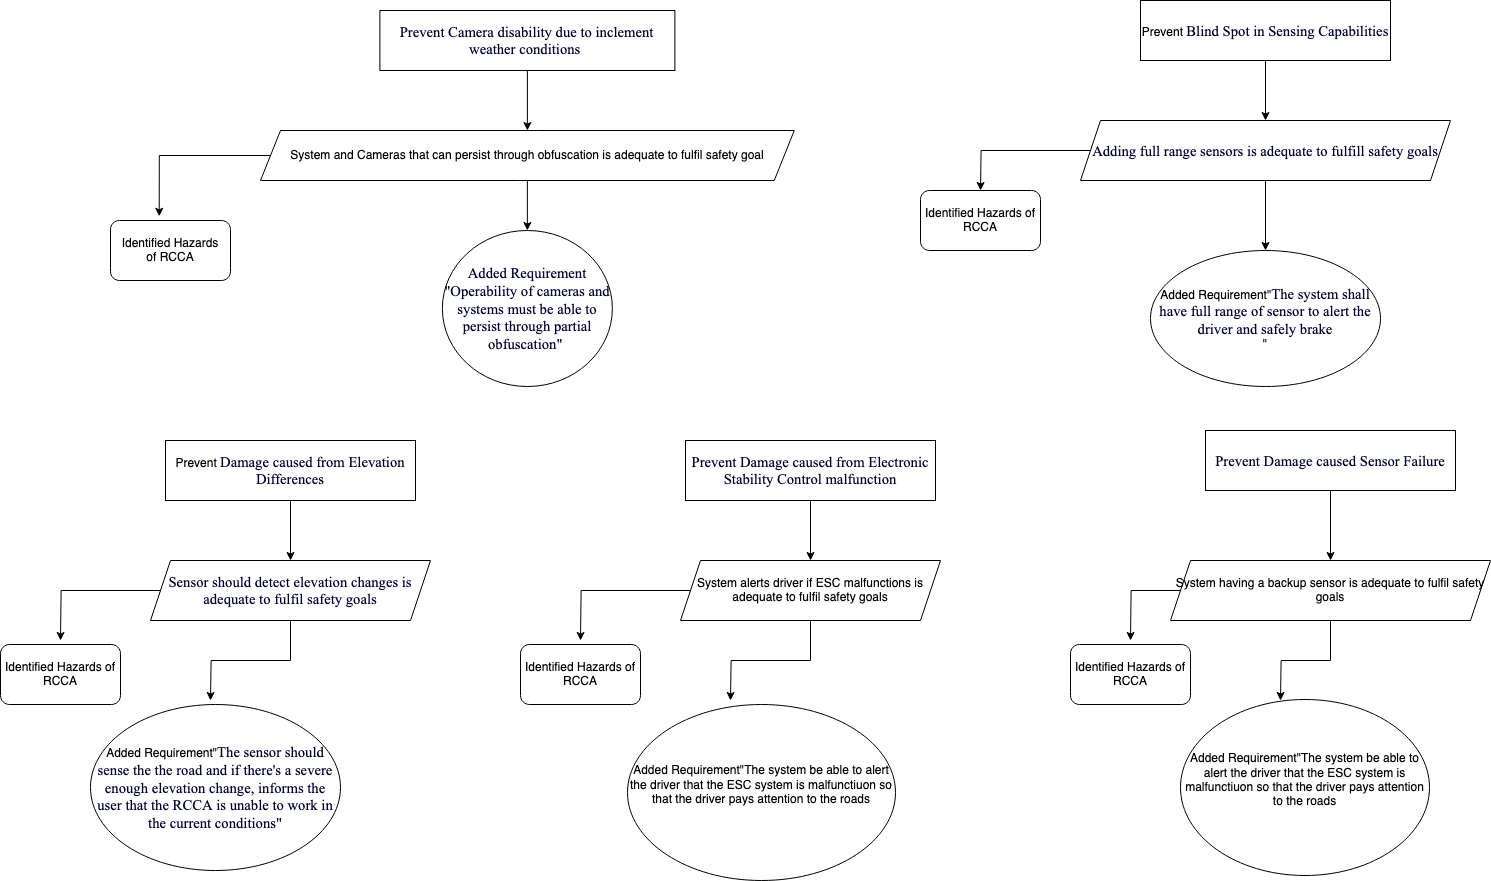

The diagram above was exported from draw.io. Its source (the exported page's mxGraphModel, read from the mxfile embedded in the PNG):
<mxGraphModel dx="1748" dy="1228" grid="0" gridSize="10" guides="1" tooltips="1" connect="1" arrows="1" fold="1" page="1" pageScale="1" pageWidth="850" pageHeight="1100" math="0" shadow="0">
  <root>
    <mxCell id="0" />
    <mxCell id="1" parent="0" />
    <mxCell id="BwQB-zIHFvHXR_qcXaGn-17" style="edgeStyle=orthogonalEdgeStyle;rounded=0;orthogonalLoop=1;jettySize=auto;html=1;entryX=0.5;entryY=0;entryDx=0;entryDy=0;" parent="1" source="BwQB-zIHFvHXR_qcXaGn-1" target="BwQB-zIHFvHXR_qcXaGn-2" edge="1">
      <mxGeometry relative="1" as="geometry" />
    </mxCell>
    <mxCell id="BwQB-zIHFvHXR_qcXaGn-1" value="&lt;span id=&quot;docs-internal-guid-f29421b5-7fff-7394-802f-2d5b0b57cff0&quot;&gt;&lt;span style=&quot;font-size: 11pt ; font-family: &amp;#34;times new roman&amp;#34; ; color: rgb(0 , 0 , 51) ; background-color: transparent ; vertical-align: baseline&quot;&gt;Prevent Camera disability due to inclement weather conditions&amp;nbsp;&lt;/span&gt;&lt;/span&gt;" style="rounded=0;whiteSpace=wrap;html=1;" parent="1" vertex="1">
      <mxGeometry x="-420.62" y="50" width="295" height="60" as="geometry" />
    </mxCell>
    <mxCell id="46ZXJ7n5k7amUTRvbKgz-5" style="edgeStyle=orthogonalEdgeStyle;rounded=0;orthogonalLoop=1;jettySize=auto;html=1;" parent="1" source="BwQB-zIHFvHXR_qcXaGn-2" target="BwQB-zIHFvHXR_qcXaGn-6" edge="1">
      <mxGeometry relative="1" as="geometry" />
    </mxCell>
    <mxCell id="l2GbfJLalAy5aUNvWppY-4" style="edgeStyle=orthogonalEdgeStyle;rounded=0;orthogonalLoop=1;jettySize=auto;html=1;entryX=0.406;entryY=-0.07;entryDx=0;entryDy=0;entryPerimeter=0;" parent="1" source="BwQB-zIHFvHXR_qcXaGn-2" target="l2GbfJLalAy5aUNvWppY-1" edge="1">
      <mxGeometry relative="1" as="geometry" />
    </mxCell>
    <mxCell id="BwQB-zIHFvHXR_qcXaGn-2" value="System and Cameras that can persist through obfuscation is adequate to fulfil safety goal" style="shape=parallelogram;perimeter=parallelogramPerimeter;whiteSpace=wrap;html=1;fixedSize=1;" parent="1" vertex="1">
      <mxGeometry x="-540" y="170" width="533.75" height="50" as="geometry" />
    </mxCell>
    <mxCell id="BwQB-zIHFvHXR_qcXaGn-6" value="&lt;font color=&quot;#000033&quot; face=&quot;times new roman&quot;&gt;&lt;span style=&quot;font-size: 14.6667px&quot;&gt;Added Requirement &quot;Operability&amp;nbsp;of cameras and systems must be able to persist through partial obfuscation&quot;&amp;nbsp;&lt;/span&gt;&lt;/font&gt;" style="ellipse;whiteSpace=wrap;html=1;" parent="1" vertex="1">
      <mxGeometry x="-358.13" y="270" width="170" height="156" as="geometry" />
    </mxCell>
    <mxCell id="Zb_B0_LaRMvDdx6OBgLV-19" style="edgeStyle=orthogonalEdgeStyle;rounded=0;orthogonalLoop=1;jettySize=auto;html=1;entryX=0.5;entryY=0;entryDx=0;entryDy=0;" parent="1" source="Zb_B0_LaRMvDdx6OBgLV-20" target="Zb_B0_LaRMvDdx6OBgLV-24" edge="1">
      <mxGeometry relative="1" as="geometry" />
    </mxCell>
    <mxCell id="Zb_B0_LaRMvDdx6OBgLV-20" value="Prevent&amp;nbsp;&lt;span id=&quot;docs-internal-guid-30ef25eb-7fff-39ee-f731-da78a2d3b1e8&quot;&gt;&lt;span style=&quot;font-size: 11pt ; font-family: &amp;#34;times new roman&amp;#34; ; color: rgb(0 , 0 , 51) ; background-color: transparent ; vertical-align: baseline&quot;&gt;Blind Spot in Sensing Capabilities&lt;/span&gt;&lt;/span&gt;" style="rounded=0;whiteSpace=wrap;html=1;" parent="1" vertex="1">
      <mxGeometry x="340" y="40" width="250" height="60" as="geometry" />
    </mxCell>
    <mxCell id="46ZXJ7n5k7amUTRvbKgz-4" style="edgeStyle=orthogonalEdgeStyle;rounded=0;orthogonalLoop=1;jettySize=auto;html=1;" parent="1" source="Zb_B0_LaRMvDdx6OBgLV-24" target="Zb_B0_LaRMvDdx6OBgLV-30" edge="1">
      <mxGeometry relative="1" as="geometry" />
    </mxCell>
    <mxCell id="l2GbfJLalAy5aUNvWppY-7" style="edgeStyle=orthogonalEdgeStyle;rounded=0;orthogonalLoop=1;jettySize=auto;html=1;" parent="1" source="Zb_B0_LaRMvDdx6OBgLV-24" edge="1">
      <mxGeometry relative="1" as="geometry">
        <mxPoint x="180" y="230" as="targetPoint" />
      </mxGeometry>
    </mxCell>
    <mxCell id="Zb_B0_LaRMvDdx6OBgLV-24" value="&lt;font color=&quot;#000033&quot; face=&quot;times new roman&quot;&gt;&lt;span style=&quot;font-size: 14.6667px&quot;&gt;Adding full range sensors is adequate to fulfill safety goals&lt;/span&gt;&lt;/font&gt;" style="shape=parallelogram;perimeter=parallelogramPerimeter;whiteSpace=wrap;html=1;fixedSize=1;" parent="1" vertex="1">
      <mxGeometry x="280" y="160" width="370" height="60" as="geometry" />
    </mxCell>
    <mxCell id="Zb_B0_LaRMvDdx6OBgLV-30" value="Added Requirement&quot;&lt;span id=&quot;docs-internal-guid-dff50489-7fff-5f6a-8abc-111eb1f23133&quot;&gt;&lt;span style=&quot;font-size: 11pt ; font-family: &amp;#34;times new roman&amp;#34; ; color: rgb(0 , 0 , 51) ; background-color: transparent ; vertical-align: baseline&quot;&gt;The system shall have full range of sensor to alert the driver and safely brake &lt;/span&gt;&lt;/span&gt;&lt;br&gt;&quot;" style="ellipse;whiteSpace=wrap;html=1;" parent="1" vertex="1">
      <mxGeometry x="350" y="290" width="230" height="136" as="geometry" />
    </mxCell>
    <mxCell id="Zb_B0_LaRMvDdx6OBgLV-38" style="edgeStyle=orthogonalEdgeStyle;rounded=0;orthogonalLoop=1;jettySize=auto;html=1;entryX=0.5;entryY=0;entryDx=0;entryDy=0;" parent="1" source="Zb_B0_LaRMvDdx6OBgLV-39" target="Zb_B0_LaRMvDdx6OBgLV-43" edge="1">
      <mxGeometry relative="1" as="geometry" />
    </mxCell>
    <mxCell id="Zb_B0_LaRMvDdx6OBgLV-39" value="Prevent &lt;font face=&quot;times new roman&quot; color=&quot;#000033&quot;&gt;&lt;span style=&quot;font-size: 14.6667px;&quot;&gt;Damage caused from Elevation Differences&lt;/span&gt;&lt;/font&gt;" style="rounded=0;whiteSpace=wrap;html=1;" parent="1" vertex="1">
      <mxGeometry x="-635" y="480" width="250" height="60" as="geometry" />
    </mxCell>
    <mxCell id="Zb_B0_LaRMvDdx6OBgLV-40" style="edgeStyle=orthogonalEdgeStyle;rounded=0;orthogonalLoop=1;jettySize=auto;html=1;" parent="1" source="Zb_B0_LaRMvDdx6OBgLV-43" edge="1">
      <mxGeometry relative="1" as="geometry">
        <mxPoint x="-740" y="680" as="targetPoint" />
      </mxGeometry>
    </mxCell>
    <mxCell id="Zb_B0_LaRMvDdx6OBgLV-41" style="edgeStyle=orthogonalEdgeStyle;rounded=0;orthogonalLoop=1;jettySize=auto;html=1;" parent="1" source="Zb_B0_LaRMvDdx6OBgLV-43" edge="1">
      <mxGeometry relative="1" as="geometry">
        <mxPoint x="-590" y="740" as="targetPoint" />
      </mxGeometry>
    </mxCell>
    <mxCell id="Zb_B0_LaRMvDdx6OBgLV-43" value="&lt;font face=&quot;Times New Roman&quot; color=&quot;#000033&quot;&gt;&lt;span style=&quot;font-size: 14.6667px;&quot;&gt;Sensor should detect elevation changes is adequate to fulfil safety goals&lt;/span&gt;&lt;/font&gt;" style="shape=parallelogram;perimeter=parallelogramPerimeter;whiteSpace=wrap;html=1;fixedSize=1;" parent="1" vertex="1">
      <mxGeometry x="-650" y="600" width="280" height="60" as="geometry" />
    </mxCell>
    <mxCell id="Zb_B0_LaRMvDdx6OBgLV-47" value="&lt;span style=&quot;&quot;&gt;Identified Hazards of RCCA&lt;/span&gt;" style="rounded=1;whiteSpace=wrap;html=1;" parent="1" vertex="1">
      <mxGeometry x="-800" y="684" width="120" height="60" as="geometry" />
    </mxCell>
    <mxCell id="Zb_B0_LaRMvDdx6OBgLV-49" value="Added Requirement&quot;&lt;span id=&quot;docs-internal-guid-b8f4e26e-7fff-4cd0-256a-93f9aa463646&quot;&gt;&lt;span style=&quot;font-size: 11pt; font-family: &amp;quot;Times New Roman&amp;quot;; color: rgb(0, 0, 51); background-color: transparent; font-variant-numeric: normal; font-variant-east-asian: normal; vertical-align: baseline;&quot;&gt;The sensor should sense the the road and if there's a severe enough elevation change, informs the user that the RCCA is unable to work in the current conditions&quot;&lt;/span&gt;&lt;/span&gt;" style="ellipse;whiteSpace=wrap;html=1;" parent="1" vertex="1">
      <mxGeometry x="-710" y="744" width="250" height="166" as="geometry" />
    </mxCell>
    <mxCell id="Zb_B0_LaRMvDdx6OBgLV-57" style="edgeStyle=orthogonalEdgeStyle;rounded=0;orthogonalLoop=1;jettySize=auto;html=1;entryX=0.5;entryY=0;entryDx=0;entryDy=0;" parent="1" source="Zb_B0_LaRMvDdx6OBgLV-58" target="Zb_B0_LaRMvDdx6OBgLV-62" edge="1">
      <mxGeometry relative="1" as="geometry" />
    </mxCell>
    <mxCell id="Zb_B0_LaRMvDdx6OBgLV-58" value="&lt;span id=&quot;docs-internal-guid-e72bf9e0-7fff-09bc-cf6d-2b3382fc455e&quot;&gt;&lt;span style=&quot;font-size: 11pt ; font-family: &amp;quot;times new roman&amp;quot; ; color: rgb(0 , 0 , 51) ; background-color: transparent ; vertical-align: baseline&quot;&gt;Prevent Damage caused from Electronic Stability Control malfunction&lt;/span&gt;&lt;/span&gt;" style="rounded=0;whiteSpace=wrap;html=1;" parent="1" vertex="1">
      <mxGeometry x="-115" y="480" width="250" height="60" as="geometry" />
    </mxCell>
    <mxCell id="Zb_B0_LaRMvDdx6OBgLV-59" style="edgeStyle=orthogonalEdgeStyle;rounded=0;orthogonalLoop=1;jettySize=auto;html=1;" parent="1" source="Zb_B0_LaRMvDdx6OBgLV-62" edge="1">
      <mxGeometry relative="1" as="geometry">
        <mxPoint x="-220" y="680" as="targetPoint" />
      </mxGeometry>
    </mxCell>
    <mxCell id="Zb_B0_LaRMvDdx6OBgLV-60" style="edgeStyle=orthogonalEdgeStyle;rounded=0;orthogonalLoop=1;jettySize=auto;html=1;" parent="1" source="Zb_B0_LaRMvDdx6OBgLV-62" edge="1">
      <mxGeometry relative="1" as="geometry">
        <mxPoint x="-70" y="740" as="targetPoint" />
      </mxGeometry>
    </mxCell>
    <mxCell id="Zb_B0_LaRMvDdx6OBgLV-62" value="System alerts driver if ESC malfunctions is adequate to fulfil safety goals" style="shape=parallelogram;perimeter=parallelogramPerimeter;whiteSpace=wrap;html=1;fixedSize=1;" parent="1" vertex="1">
      <mxGeometry x="-120" y="600" width="260" height="60" as="geometry" />
    </mxCell>
    <mxCell id="Zb_B0_LaRMvDdx6OBgLV-66" value="&lt;span style=&quot;&quot;&gt;Identified Hazards of RCCA&lt;/span&gt;" style="rounded=1;whiteSpace=wrap;html=1;" parent="1" vertex="1">
      <mxGeometry x="-280" y="684" width="120" height="60" as="geometry" />
    </mxCell>
    <mxCell id="Zb_B0_LaRMvDdx6OBgLV-68" value="Added Requirement&quot;The system be able to alert the driver that the ESC system is malfunctiuon so that the driver pays attention to the roads&lt;span id=&quot;docs-internal-guid-a8b4fe2d-7fff-b28d-4230-94c7018bb0c7&quot;&gt;&lt;div align=&quot;left&quot; style=&quot;margin-left:-64.65pt;&quot; dir=&quot;ltr&quot;&gt;&lt;br&gt;&lt;/div&gt;&lt;/span&gt;" style="ellipse;whiteSpace=wrap;html=1;" parent="1" vertex="1">
      <mxGeometry x="-173" y="744" width="268" height="176" as="geometry" />
    </mxCell>
    <mxCell id="l2GbfJLalAy5aUNvWppY-1" value="Identified Hazards&lt;br/&gt;of RCCA" style="rounded=1;whiteSpace=wrap;html=1;" parent="1" vertex="1">
      <mxGeometry x="-690" y="260" width="120" height="60" as="geometry" />
    </mxCell>
    <mxCell id="l2GbfJLalAy5aUNvWppY-6" value="&lt;span style=&quot;&quot;&gt;Identified Hazards of RCCA&lt;/span&gt;" style="rounded=1;whiteSpace=wrap;html=1;" parent="1" vertex="1">
      <mxGeometry x="120" y="230" width="120" height="60" as="geometry" />
    </mxCell>
    <mxCell id="l2GbfJLalAy5aUNvWppY-8" style="edgeStyle=orthogonalEdgeStyle;rounded=0;orthogonalLoop=1;jettySize=auto;html=1;entryX=0.5;entryY=0;entryDx=0;entryDy=0;" parent="1" source="l2GbfJLalAy5aUNvWppY-9" target="l2GbfJLalAy5aUNvWppY-12" edge="1">
      <mxGeometry relative="1" as="geometry" />
    </mxCell>
    <mxCell id="l2GbfJLalAy5aUNvWppY-9" value="&lt;span id=&quot;docs-internal-guid-e72bf9e0-7fff-09bc-cf6d-2b3382fc455e&quot;&gt;&lt;span style=&quot;font-size: 11pt ; font-family: &amp;quot;times new roman&amp;quot; ; color: rgb(0 , 0 , 51) ; background-color: transparent ; vertical-align: baseline&quot;&gt;Prevent Damage caused Sensor Failure&lt;/span&gt;&lt;/span&gt;" style="rounded=0;whiteSpace=wrap;html=1;" parent="1" vertex="1">
      <mxGeometry x="405" y="470" width="250" height="60" as="geometry" />
    </mxCell>
    <mxCell id="l2GbfJLalAy5aUNvWppY-10" style="edgeStyle=orthogonalEdgeStyle;rounded=0;orthogonalLoop=1;jettySize=auto;html=1;" parent="1" source="l2GbfJLalAy5aUNvWppY-12" edge="1">
      <mxGeometry relative="1" as="geometry">
        <mxPoint x="330" y="680" as="targetPoint" />
      </mxGeometry>
    </mxCell>
    <mxCell id="l2GbfJLalAy5aUNvWppY-11" style="edgeStyle=orthogonalEdgeStyle;rounded=0;orthogonalLoop=1;jettySize=auto;html=1;" parent="1" source="l2GbfJLalAy5aUNvWppY-12" edge="1">
      <mxGeometry relative="1" as="geometry">
        <mxPoint x="480" y="740" as="targetPoint" />
      </mxGeometry>
    </mxCell>
    <mxCell id="l2GbfJLalAy5aUNvWppY-12" value="System having a backup sensor is adequate to fulfil safety goals" style="shape=parallelogram;perimeter=parallelogramPerimeter;whiteSpace=wrap;html=1;fixedSize=1;" parent="1" vertex="1">
      <mxGeometry x="370" y="600" width="320" height="60" as="geometry" />
    </mxCell>
    <mxCell id="l2GbfJLalAy5aUNvWppY-13" value="&lt;span style=&quot;&quot;&gt;Identified Hazards of RCCA&lt;/span&gt;" style="rounded=1;whiteSpace=wrap;html=1;" parent="1" vertex="1">
      <mxGeometry x="270" y="684" width="120" height="60" as="geometry" />
    </mxCell>
    <mxCell id="l2GbfJLalAy5aUNvWppY-14" value="Added Requirement&quot;The system be able to alert the driver that the ESC system is malfunctiuon so that the driver pays attention to the roads&lt;span id=&quot;docs-internal-guid-a8b4fe2d-7fff-b28d-4230-94c7018bb0c7&quot;&gt;&lt;div align=&quot;left&quot; style=&quot;margin-left:-64.65pt;&quot; dir=&quot;ltr&quot;&gt;&lt;br&gt;&lt;/div&gt;&lt;/span&gt;" style="ellipse;whiteSpace=wrap;html=1;" parent="1" vertex="1">
      <mxGeometry x="380" y="739" width="249" height="176" as="geometry" />
    </mxCell>
  </root>
</mxGraphModel>